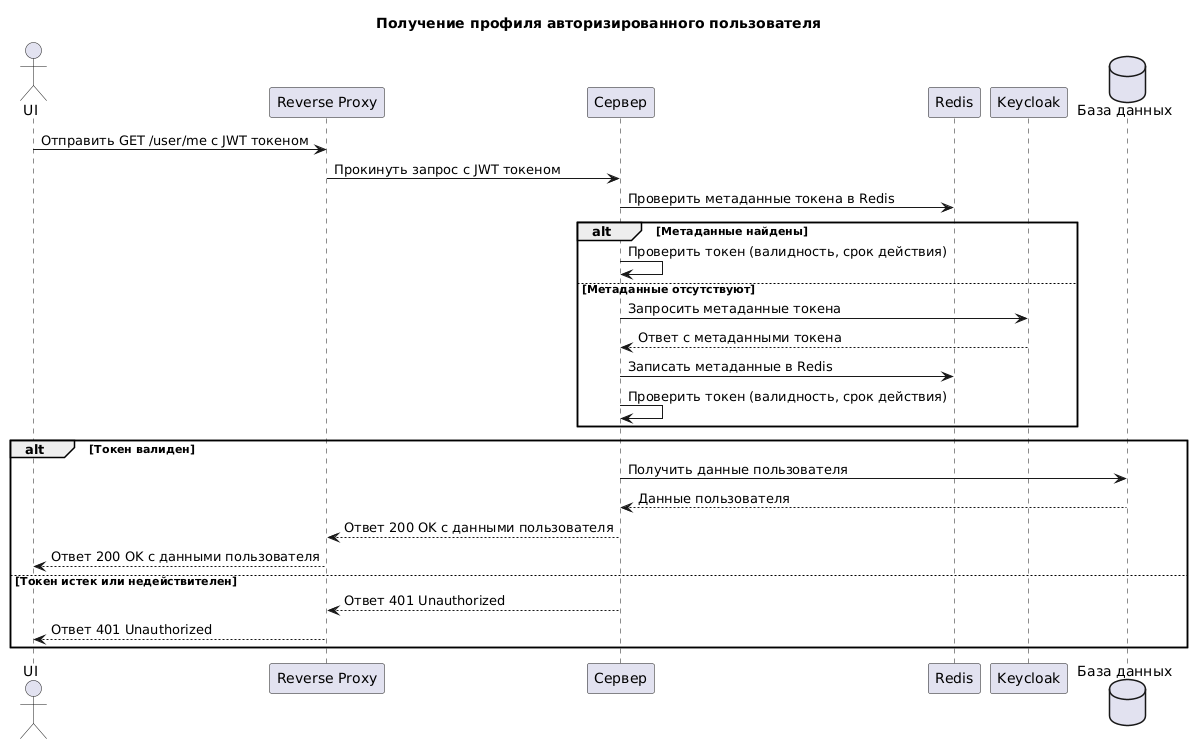

The diagram above was rendered by PlantUML. Its source (embedded in the PNG):
@startuml
title Получение профиля авторизированного пользователя

actor Пользователь as "UI"
participant Прокси as "Reverse Proxy"
participant Приложение as "Сервер"
participant Redis as "Redis"
participant Keycloak as "Keycloak"
database БД as "База данных"

Пользователь -> Прокси : Отправить GET /user/me с JWT токеном
Прокси -> Приложение : Прокинуть запрос с JWT токеном
Приложение -> Redis : Проверить метаданные токена в Redis

alt Метаданные найдены
    Приложение -> Приложение : Проверить токен (валидность, срок действия)
else Метаданные отсутствуют
    Приложение -> Keycloak : Запросить метаданные токена
    Keycloak --> Приложение : Ответ с метаданными токена
    Приложение -> Redis : Записать метаданные в Redis
    Приложение -> Приложение : Проверить токен (валидность, срок действия)
end

alt Токен валиден
    Приложение -> БД : Получить данные пользователя
    БД --> Приложение : Данные пользователя
    Приложение --> Прокси : Ответ 200 OK с данными пользователя
    Прокси --> Пользователь : Ответ 200 OK с данными пользователя
else Токен истек или недействителен
    Приложение --> Прокси : Ответ 401 Unauthorized
    Прокси --> Пользователь : Ответ 401 Unauthorized
end
@enduml